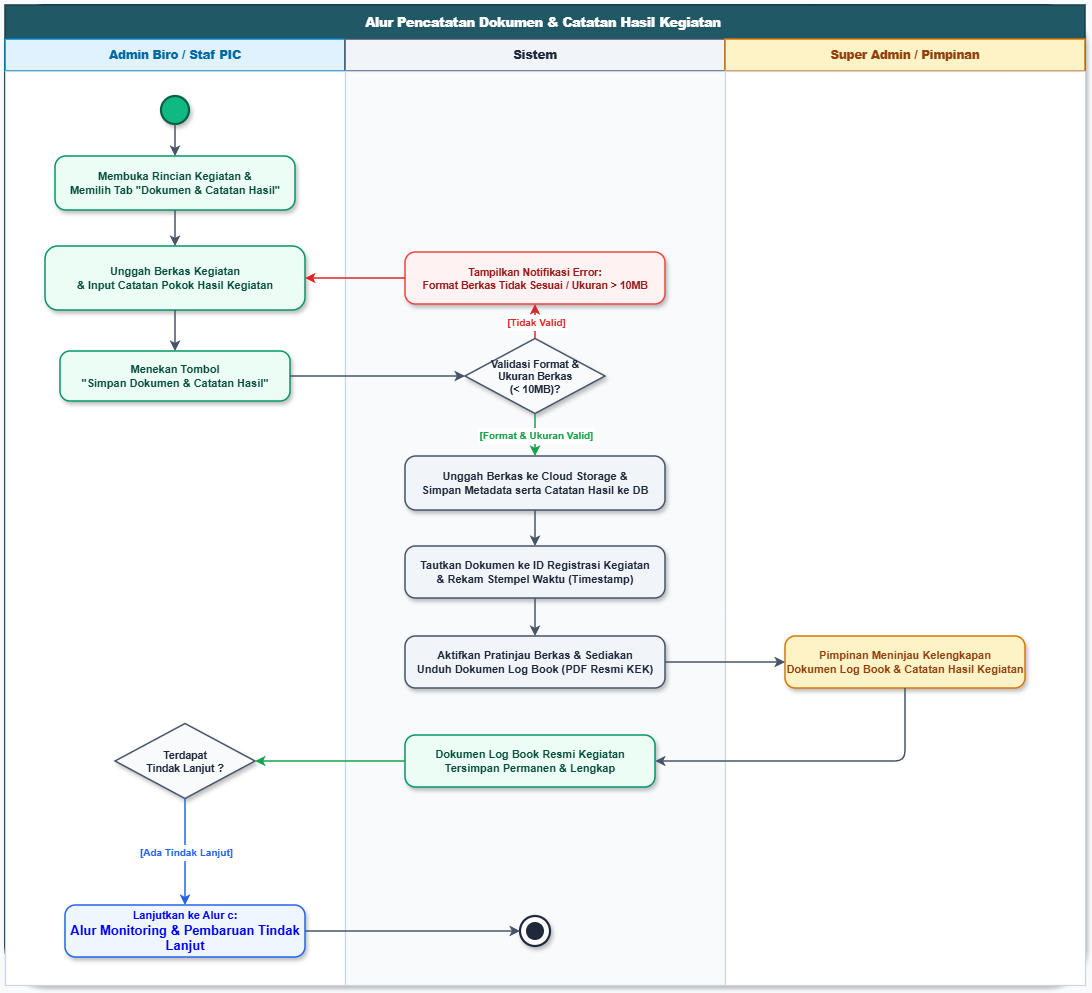

The diagram above was exported from draw.io. Its source (the exported page's mxGraphModel, read from the mxfile embedded in the PNG):
<mxGraphModel dx="1226" dy="715" grid="1" gridSize="10" guides="1" tooltips="1" connect="1" arrows="1" fold="1" page="1" pageScale="1" pageWidth="1200" pageHeight="1200" background="#F8FAFC" math="0" shadow="0">
  <root>
    <mxCell id="0" />
    <mxCell id="1" parent="0" />
    <mxCell id="t2_container" parent="1" style="rounded=1;arcSize=4;whiteSpace=wrap;html=1;container=1;collapsible=0;strokeColor=#183E47;strokeWidth=2;fillColor=#ffffff;shadow=1;" value="" vertex="1">
      <mxGeometry height="980" width="1080" x="60" y="70" as="geometry" />
    </mxCell>
    <mxCell id="t2_hdr_main" parent="t2_container" style="rounded=0;whiteSpace=wrap;html=1;strokeColor=#183E47;strokeWidth=1.5;fillColor=#215865;align=center;verticalAlign=middle;fontFamily=Helvetica;fontSize=12.5;fontColor=#ffffff;fontStyle=1;" value="&lt;b&gt;Alur Pencatatan Dokumen &amp;amp; Catatan Hasil Kegiatan&amp;nbsp;&lt;/b&gt;" vertex="1">
      <mxGeometry height="34" width="1080" as="geometry" />
    </mxCell>
    <mxCell id="t2_col1" parent="t2_container" style="rounded=0;whiteSpace=wrap;html=1;strokeColor=#0284C7;strokeWidth=1.5;fillColor=#E0F2FE;align=center;verticalAlign=middle;fontFamily=Helvetica;fontSize=11.5;fontColor=#0369A1;fontStyle=1;" value="&lt;b&gt;Admin Biro / Staf PIC&lt;/b&gt;" vertex="1">
      <mxGeometry height="32" width="340" y="34" as="geometry" />
    </mxCell>
    <mxCell id="t2_col2" parent="t2_container" style="rounded=0;whiteSpace=wrap;html=1;strokeColor=#475569;strokeWidth=1.5;fillColor=#F1F5F9;align=center;verticalAlign=middle;fontFamily=Helvetica;fontSize=11.5;fontColor=#1E293B;fontStyle=1;" value="&lt;b&gt;Sistem&lt;/b&gt;" vertex="1">
      <mxGeometry height="32" width="380" x="340" y="34" as="geometry" />
    </mxCell>
    <mxCell id="t2_col3" parent="t2_container" style="rounded=0;whiteSpace=wrap;html=1;strokeColor=#D97706;strokeWidth=1.5;fillColor=#FEF3C7;align=center;verticalAlign=middle;fontFamily=Helvetica;fontSize=11.5;fontColor=#92400E;fontStyle=1;" value="&lt;b&gt;Super Admin / Pimpinan&lt;/b&gt;" vertex="1">
      <mxGeometry height="32" width="360" x="720" y="34" as="geometry" />
    </mxCell>
    <mxCell id="t2_bg1" parent="t2_container" style="rounded=0;whiteSpace=wrap;html=1;container=1;collapsible=0;strokeColor=#CBD5E1;strokeWidth=1.2;fillColor=#FFFFFF;" value="" vertex="1">
      <mxGeometry height="914" width="340" y="66" as="geometry" />
    </mxCell>
    <mxCell id="n2_start" parent="t2_bg1" style="ellipse;whiteSpace=wrap;html=1;aspect=fixed;fillColor=#10B981;strokeColor=#065F46;strokeWidth=2.2;shadow=1;" value="" vertex="1">
      <mxGeometry height="28" width="28" x="156" y="25" as="geometry" />
    </mxCell>
    <mxCell id="n2_act1" parent="t2_bg1" style="rounded=1;arcSize=20;whiteSpace=wrap;html=1;fillColor=#ECFDF5;strokeColor=#059669;strokeWidth=1.5;fontColor=#064E3B;fontSize=11;fontStyle=1;shadow=1;fontFamily=Helvetica;align=center;verticalAlign=middle;" value="Membuka Rincian Kegiatan &amp;amp;&lt;br&gt;Memilih Tab &quot;Dokumen &amp;amp; Catatan Hasil&quot;" vertex="1">
      <mxGeometry height="54" width="240" x="50" y="85" as="geometry" />
    </mxCell>
    <mxCell id="n2_act2" parent="t2_bg1" style="rounded=1;arcSize=20;whiteSpace=wrap;html=1;fillColor=#ECFDF5;strokeColor=#059669;strokeWidth=1.5;fontColor=#064E3B;fontSize=11;fontStyle=1;shadow=1;fontFamily=Helvetica;align=center;verticalAlign=middle;" value="Unggah Berkas Kegiatan&lt;br&gt;&amp;amp; Input Catatan Pokok Hasil Kegiatan" vertex="1">
      <mxGeometry height="64" width="260" x="40" y="175" as="geometry" />
    </mxCell>
    <mxCell id="n2_act3" parent="t2_bg1" style="rounded=1;arcSize=20;whiteSpace=wrap;html=1;fillColor=#ECFDF5;strokeColor=#059669;strokeWidth=1.5;fontColor=#064E3B;fontSize=11;fontStyle=1;shadow=1;fontFamily=Helvetica;align=center;verticalAlign=middle;" value="Menekan Tombol&lt;br&gt;&quot;Simpan Dokumen &amp;amp; Catatan Hasil&quot;" vertex="1">
      <mxGeometry height="50" width="230" x="55" y="280" as="geometry" />
    </mxCell>
    <mxCell id="n2_dec2" parent="t2_bg1" style="rhombus;whiteSpace=wrap;html=1;fillColor=#F8FAFC;strokeColor=#475569;strokeWidth=1.5;fontColor=#1E293B;fontSize=10.5;fontStyle=1;shadow=1;fontFamily=Helvetica;align=center;verticalAlign=middle;" value="Terdapat&lt;br&gt;Tindak Lanjut ?" vertex="1">
      <mxGeometry height="75" width="140" x="110" y="652.5" as="geometry" />
    </mxCell>
    <mxCell id="n2_act_tl" parent="t2_bg1" style="rounded=1;arcSize=20;whiteSpace=wrap;html=1;fillColor=#EFF6FF;strokeColor=#2563EB;strokeWidth=1.5;fontColor=#0000FF;fontSize=11;fontStyle=1;shadow=1;fontFamily=Helvetica;align=center;verticalAlign=middle;" value="Lanjutkan ke Alur c:&lt;br&gt;&lt;span style=&quot;font-size: 13px; color: rgb(0, 0, 255);&quot;&gt;Alur Monitoring &amp;amp; Pembaruan Tindak Lanjut&lt;/span&gt;" vertex="1">
      <mxGeometry height="52" width="240" x="60" y="834" as="geometry" />
    </mxCell>
    <mxCell id="e2_dec2_tl" edge="1" parent="t2_bg1" source="n2_dec2" style="edgeStyle=orthogonalEdgeStyle;rounded=1;orthogonalLoop=1;jettySize=auto;html=1;strokeColor=#2563EB;strokeWidth=1.5;endArrow=classic;endFill=1;" target="n2_act_tl" value="">
      <mxGeometry relative="1" as="geometry" />
    </mxCell>
    <mxCell id="e2_dec2_tl_lbl" connectable="0" parent="e2_dec2_tl" style="edgeLabel;html=1;align=center;verticalAlign=middle;resizable=0;points=[];backgroundColor=#FFFFFF;border=1px solid #CBD5E1;rounded=1;fontColor=#2563EB;fontFamily=Helvetica;fontStyle=1;fontSize=10;labelPadding=2;" value="[Ada Tindak Lanjut]" vertex="1">
      <mxGeometry relative="1" as="geometry" />
    </mxCell>
    <mxCell id="t2_bg2" parent="t2_container" style="rounded=0;whiteSpace=wrap;html=1;container=1;collapsible=0;strokeColor=#CBD5E1;strokeWidth=1.2;fillColor=#F8FAFC;" value="" vertex="1">
      <mxGeometry height="914" width="380" x="340" y="66" as="geometry" />
    </mxCell>
    <mxCell id="n2_act_err" parent="t2_bg2" style="rounded=1;arcSize=20;whiteSpace=wrap;html=1;fillColor=#FEF2F2;strokeColor=#EF4444;strokeWidth=1.5;fontColor=#991B1B;fontSize=10.5;fontStyle=1;shadow=1;fontFamily=Helvetica;align=center;verticalAlign=middle;" value="Tampilkan Notifikasi Error:&lt;br&gt;Format Berkas Tidak Sesuai / Ukuran &amp;gt; 10MB" vertex="1">
      <mxGeometry height="52" width="260" x="60" y="181" as="geometry" />
    </mxCell>
    <mxCell id="n2_dec1" parent="t2_bg2" style="rhombus;whiteSpace=wrap;html=1;fillColor=#F8FAFC;strokeColor=#475569;strokeWidth=1.5;fontColor=#1E293B;fontSize=10.5;fontStyle=1;shadow=1;fontFamily=Helvetica;align=center;verticalAlign=middle;" value="Validasi Format &amp;amp;&lt;br&gt;Ukuran Berkas&lt;br&gt;(&amp;lt; 10MB)?" vertex="1">
      <mxGeometry height="75" width="140" x="120" y="267.5" as="geometry" />
    </mxCell>
    <mxCell id="n2_sys_save" parent="t2_bg2" style="rounded=1;arcSize=20;whiteSpace=wrap;html=1;fillColor=#F1F5F9;strokeColor=#475569;strokeWidth=1.5;fontColor=#1E293B;fontSize=11;fontStyle=1;shadow=1;fontFamily=Helvetica;align=center;verticalAlign=middle;" value="Unggah Berkas ke Cloud Storage &amp;amp;&lt;br&gt;Simpan Metadata serta Catatan Hasil ke DB" vertex="1">
      <mxGeometry height="54" width="260" x="60" y="385" as="geometry" />
    </mxCell>
    <mxCell id="n2_sys_link" parent="t2_bg2" style="rounded=1;arcSize=20;whiteSpace=wrap;html=1;fillColor=#F1F5F9;strokeColor=#475569;strokeWidth=1.5;fontColor=#1E293B;fontSize=11;fontStyle=1;shadow=1;fontFamily=Helvetica;align=center;verticalAlign=middle;" value="Tautkan Dokumen ke ID Registrasi Kegiatan&lt;br&gt;&amp;amp; Rekam Stempel Waktu (Timestamp)" vertex="1">
      <mxGeometry height="52" width="260" x="60" y="475" as="geometry" />
    </mxCell>
    <mxCell id="n2_sys_pdf" parent="t2_bg2" style="rounded=1;arcSize=20;whiteSpace=wrap;html=1;fillColor=#F1F5F9;strokeColor=#475569;strokeWidth=1.5;fontColor=#1E293B;fontSize=11;fontStyle=1;shadow=1;fontFamily=Helvetica;align=center;verticalAlign=middle;" value="Aktifkan Pratinjau Berkas &amp;amp; Sediakan&lt;br&gt;Unduh Dokumen Log Book (PDF Resmi KEK)" vertex="1">
      <mxGeometry height="52" width="260" x="60" y="565" as="geometry" />
    </mxCell>
    <mxCell id="n2_sys_final" parent="t2_bg2" style="rounded=1;arcSize=20;whiteSpace=wrap;html=1;fillColor=#ECFDF5;strokeColor=#059669;strokeWidth=1.5;fontColor=#064E3B;fontSize=11;fontStyle=1;shadow=1;fontFamily=Helvetica;align=center;verticalAlign=middle;" value="Dokumen Log Book Resmi Kegiatan&lt;br&gt;Tersimpan Permanen &amp;amp; Lengkap" vertex="1">
      <mxGeometry height="52" width="250" x="60" y="664" as="geometry" />
    </mxCell>
    <mxCell id="n2_end" parent="t2_bg2" style="ellipse;whiteSpace=wrap;html=1;aspect=fixed;fillColor=#FFFFFF;strokeColor=#1E293B;strokeWidth=2.2;shadow=1;" value="" vertex="1">
      <mxGeometry height="30" width="30" x="175" y="845" as="geometry" />
    </mxCell>
    <mxCell id="n2_end_inner" parent="n2_end" style="ellipse;whiteSpace=wrap;html=1;aspect=fixed;fillColor=#1E293B;strokeColor=none;" value="" vertex="1">
      <mxGeometry height="18" width="18" x="6" y="6" as="geometry" />
    </mxCell>
    <mxCell id="t2_bg3" parent="t2_container" style="rounded=0;whiteSpace=wrap;html=1;container=1;collapsible=0;strokeColor=#CBD5E1;strokeWidth=1.2;fillColor=#FFFFFF;" value="" vertex="1">
      <mxGeometry height="914" width="360" x="720" y="66" as="geometry" />
    </mxCell>
    <mxCell id="n2_pim_rev" parent="t2_bg3" style="rounded=1;arcSize=20;whiteSpace=wrap;html=1;fillColor=#FEF3C7;strokeColor=#D97706;strokeWidth=1.5;fontColor=#92400E;fontSize=11;fontStyle=1;shadow=1;fontFamily=Helvetica;align=center;verticalAlign=middle;" value="Pimpinan Meninjau Kelengkapan&lt;br&gt;Dokumen Log Book &amp;amp; Catatan Hasil Kegiatan" vertex="1">
      <mxGeometry height="52" width="240" x="60" y="565" as="geometry" />
    </mxCell>
    <mxCell id="e2_tl_end" edge="1" parent="t2_container" source="n2_act_tl" style="edgeStyle=orthogonalEdgeStyle;rounded=1;orthogonalLoop=1;jettySize=auto;html=1;strokeColor=#475569;strokeWidth=1.5;endArrow=classic;endFill=1;" target="n2_end" value="">
      <mxGeometry relative="1" as="geometry" />
    </mxCell>
    <mxCell id="e2_dec2_final" edge="1" parent="t2_container" source="n2_sys_final" style="edgeStyle=orthogonalEdgeStyle;rounded=1;orthogonalLoop=1;jettySize=auto;html=1;strokeColor=#16A34A;strokeWidth=1.5;endArrow=classic;endFill=1;entryX=1;entryY=0.5;entryDx=0;entryDy=0;exitX=0;exitY=0.5;exitDx=0;exitDy=0;" target="n2_dec2" value="">
      <mxGeometry relative="1" as="geometry" />
    </mxCell>
    <mxCell id="jgUEr5Uost9PXkEtJPaC-1" edge="1" parent="t2_container" source="n2_pim_rev" style="edgeStyle=orthogonalEdgeStyle;rounded=1;orthogonalLoop=1;jettySize=auto;html=1;strokeColor=#475569;strokeWidth=1.5;endArrow=classic;endFill=1;exitX=0.5;exitY=1;exitDx=0;exitDy=0;entryX=1;entryY=0.5;entryDx=0;entryDy=0;" target="n2_sys_final" value="">
      <mxGeometry relative="1" as="geometry">
        <mxPoint x="810" y="810" as="sourcePoint" />
        <mxPoint x="1025" y="810" as="targetPoint" />
      </mxGeometry>
    </mxCell>
    <mxCell id="e2_s_a1" edge="1" parent="1" source="n2_start" style="edgeStyle=orthogonalEdgeStyle;rounded=1;orthogonalLoop=1;jettySize=auto;html=1;strokeColor=#475569;strokeWidth=1.5;endArrow=classic;endFill=1;" target="n2_act1" value="">
      <mxGeometry relative="1" as="geometry" />
    </mxCell>
    <mxCell id="e2_a1_a2" edge="1" parent="1" source="n2_act1" style="edgeStyle=orthogonalEdgeStyle;rounded=1;orthogonalLoop=1;jettySize=auto;html=1;strokeColor=#475569;strokeWidth=1.5;endArrow=classic;endFill=1;" target="n2_act2" value="">
      <mxGeometry relative="1" as="geometry" />
    </mxCell>
    <mxCell id="e2_a2_a3" edge="1" parent="1" source="n2_act2" style="edgeStyle=orthogonalEdgeStyle;rounded=1;orthogonalLoop=1;jettySize=auto;html=1;strokeColor=#475569;strokeWidth=1.5;endArrow=classic;endFill=1;" target="n2_act3" value="">
      <mxGeometry relative="1" as="geometry" />
    </mxCell>
    <mxCell id="e2_a3_dec1" edge="1" parent="1" source="n2_act3" style="edgeStyle=orthogonalEdgeStyle;rounded=1;orthogonalLoop=1;jettySize=auto;html=1;strokeColor=#475569;strokeWidth=1.5;endArrow=classic;endFill=1;" target="n2_dec1" value="">
      <mxGeometry relative="1" as="geometry" />
    </mxCell>
    <mxCell id="e2_dec1_err" edge="1" parent="1" source="n2_dec1" style="edgeStyle=orthogonalEdgeStyle;rounded=1;orthogonalLoop=1;jettySize=auto;html=1;strokeColor=#DC2626;strokeWidth=1.5;endArrow=classic;endFill=1;" target="n2_act_err" value="">
      <mxGeometry relative="1" as="geometry" />
    </mxCell>
    <mxCell id="e2_dec1_err_lbl" connectable="0" parent="e2_dec1_err" style="edgeLabel;html=1;align=center;verticalAlign=middle;resizable=0;points=[];backgroundColor=#FFFFFF;border=1px solid #CBD5E1;rounded=1;fontColor=#DC2626;fontFamily=Helvetica;fontStyle=1;fontSize=10;labelPadding=2;" value="[Tidak Valid]" vertex="1">
      <mxGeometry relative="1" as="geometry" />
    </mxCell>
    <mxCell id="e2_err_act2" edge="1" parent="1" source="n2_act_err" style="edgeStyle=orthogonalEdgeStyle;rounded=1;orthogonalLoop=1;jettySize=auto;html=1;strokeColor=#DC2626;strokeWidth=1.5;endArrow=classic;endFill=1;" target="n2_act2" value="">
      <mxGeometry relative="1" as="geometry" />
    </mxCell>
    <mxCell id="e2_dec1_save" edge="1" parent="1" source="n2_dec1" style="edgeStyle=orthogonalEdgeStyle;rounded=1;orthogonalLoop=1;jettySize=auto;html=1;strokeColor=#16A34A;strokeWidth=1.5;endArrow=classic;endFill=1;" target="n2_sys_save" value="">
      <mxGeometry relative="1" as="geometry" />
    </mxCell>
    <mxCell id="e2_dec1_save_lbl" connectable="0" parent="e2_dec1_save" style="edgeLabel;html=1;align=center;verticalAlign=middle;resizable=0;points=[];backgroundColor=#FFFFFF;border=1px solid #CBD5E1;rounded=1;fontColor=#16A34A;fontFamily=Helvetica;fontStyle=1;fontSize=10;labelPadding=2;" value="[Format &amp;amp; Ukuran Valid]" vertex="1">
      <mxGeometry relative="1" as="geometry" />
    </mxCell>
    <mxCell id="e2_save_link" edge="1" parent="1" source="n2_sys_save" style="edgeStyle=orthogonalEdgeStyle;rounded=1;orthogonalLoop=1;jettySize=auto;html=1;strokeColor=#475569;strokeWidth=1.5;endArrow=classic;endFill=1;" target="n2_sys_link" value="">
      <mxGeometry relative="1" as="geometry" />
    </mxCell>
    <mxCell id="e2_link_pdf" edge="1" parent="1" source="n2_sys_link" style="edgeStyle=orthogonalEdgeStyle;rounded=1;orthogonalLoop=1;jettySize=auto;html=1;strokeColor=#475569;strokeWidth=1.5;endArrow=classic;endFill=1;" target="n2_sys_pdf" value="">
      <mxGeometry relative="1" as="geometry" />
    </mxCell>
    <mxCell id="e2_pdf_pim" edge="1" parent="1" source="n2_sys_pdf" style="edgeStyle=orthogonalEdgeStyle;rounded=1;orthogonalLoop=1;jettySize=auto;html=1;strokeColor=#475569;strokeWidth=1.5;endArrow=classic;endFill=1;" target="n2_pim_rev" value="">
      <mxGeometry relative="1" as="geometry" />
    </mxCell>
  </root>
</mxGraphModel>